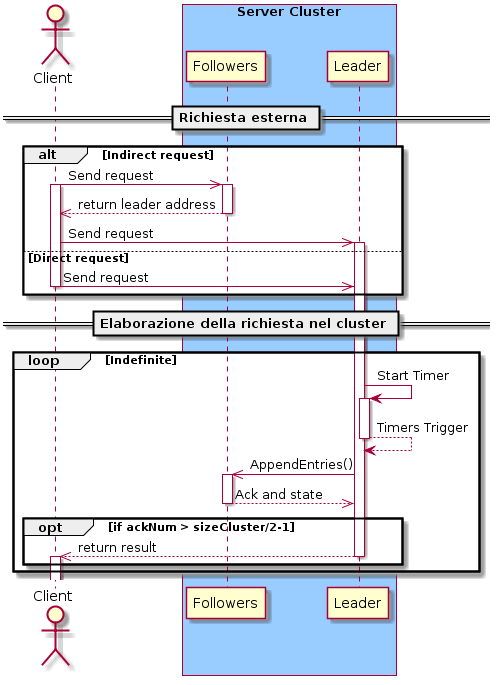

The diagram above was rendered by PlantUML. Its source (embedded in the PNG):
@startuml
actor "Client"  
  box "Server Cluster" #99CCFF
    participant "Followers" as Followers
    participant "Leader" as Leader
	end box
  == Richiesta esterna ==
  alt Indirect request
  Client ->> Followers : Send request 
  activate Client
  activate Followers
  Followers -->> Client : return leader address
  deactivate Followers
  Client ->> Leader : Send request
  activate Leader
  else Direct request
  Client ->> Leader : Send request
  deactivate Client
  end group
  == Elaborazione della richiesta nel cluster ==
  loop Indefinite
    Leader -> Leader ++: Start Timer
    return Timers Trigger
    Leader ->> Followers : AppendEntries()
    activate Followers
    Followers -->> Leader : Ack and state
    deactivate Followers
      opt if ackNum > sizeCluster/2-1
        Leader -->> Client : return result
        deactivate Leader
        activate Client
        deactivate Client
    end group
  end group
@enduml